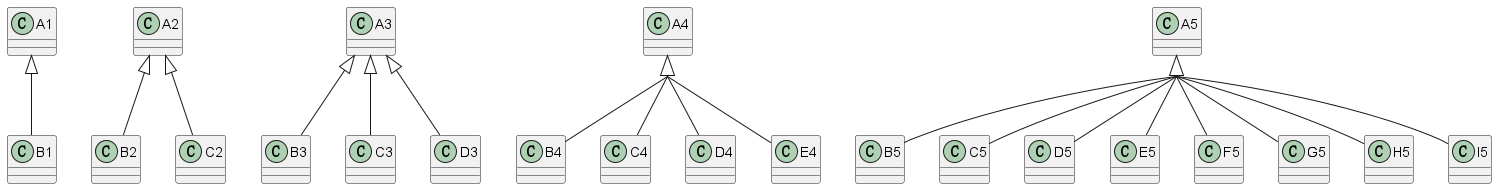

The diagram above was rendered by PlantUML. Its source (embedded in the PNG):
@startuml

skinparam groupInheritance 4

A1 <|-- B1

A2 <|-- B2
A2 <|-- C2

A3 <|-- B3
A3 <|-- C3
A3 <|-- D3

A4 <|-- B4
A4 <|-- C4
A4 <|-- D4
A4 <|-- E4

A5 <|-- B5
A5 <|-- C5
A5 <|-- D5
A5 <|-- E5
A5 <|-- F5
A5 <|-- G5
A5 <|-- H5
A5 <|-- I5

@enduml